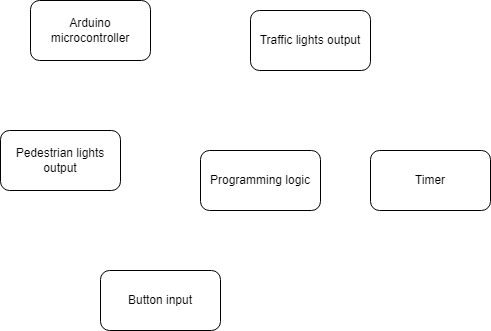

The diagram above was exported from draw.io. Its source (the exported page's mxGraphModel, read from the mxfile embedded in the PNG):
<mxGraphModel dx="2033" dy="763" grid="1" gridSize="10" guides="1" tooltips="1" connect="1" arrows="1" fold="1" page="1" pageScale="1" pageWidth="827" pageHeight="1169" math="0" shadow="0">
  <root>
    <mxCell id="0" />
    <mxCell id="1" parent="0" />
    <mxCell id="rM0l86eHFb9mW5iUHoFL-5" value="Arduino microcontroller" style="rounded=1;whiteSpace=wrap;html=1;" vertex="1" parent="1">
      <mxGeometry x="110" y="160" width="120" height="60" as="geometry" />
    </mxCell>
    <mxCell id="rM0l86eHFb9mW5iUHoFL-6" value="Pedestrian lights output" style="rounded=1;whiteSpace=wrap;html=1;" vertex="1" parent="1">
      <mxGeometry x="80" y="290" width="120" height="60" as="geometry" />
    </mxCell>
    <mxCell id="rM0l86eHFb9mW5iUHoFL-7" value="Programming logic" style="rounded=1;whiteSpace=wrap;html=1;" vertex="1" parent="1">
      <mxGeometry x="280" y="310" width="120" height="60" as="geometry" />
    </mxCell>
    <mxCell id="rM0l86eHFb9mW5iUHoFL-8" value="Traffic lights output" style="rounded=1;whiteSpace=wrap;html=1;" vertex="1" parent="1">
      <mxGeometry x="330" y="170" width="120" height="60" as="geometry" />
    </mxCell>
    <mxCell id="rM0l86eHFb9mW5iUHoFL-9" value="Timer" style="rounded=1;whiteSpace=wrap;html=1;" vertex="1" parent="1">
      <mxGeometry x="450" y="310" width="120" height="60" as="geometry" />
    </mxCell>
    <mxCell id="rM0l86eHFb9mW5iUHoFL-10" value="Button input" style="rounded=1;whiteSpace=wrap;html=1;" vertex="1" parent="1">
      <mxGeometry x="180" y="430" width="120" height="60" as="geometry" />
    </mxCell>
  </root>
</mxGraphModel>